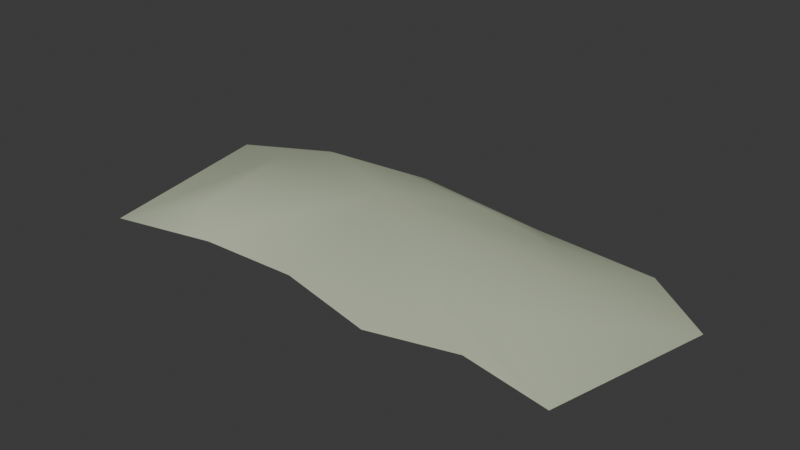 # Source: WC_RIVER_Background_Rise_A.blend  (saved by Blender 5.2.44; exported with 4.5.12 LTS)
import bpy
from mathutils import Matrix  # noqa: F401  (used for matrix-valued properties, if any)

bpy.ops.wm.read_factory_settings(use_empty=True)
scene = bpy.context.scene
scene.name = 'Scene'

# ---- collections
col_collection = bpy.data.collections.new('Collection'); scene.collection.children.link(col_collection)

# ---- materials (node trees are filled in below, after node groups)
mat_wc_mat_quietearth = bpy.data.materials.new('WC_MAT_QuietEarth')

# ---- material node trees
mat_wc_mat_quietearth.use_nodes = True; mat_wc_mat_quietearth.node_tree.nodes.clear()
_N = mat_wc_mat_quietearth.node_tree.nodes; _L = mat_wc_mat_quietearth.node_tree.links
n0 = _N.new('ShaderNodeBsdfPrincipled'); n0.name = 'Principled BSDF'; n0.location = (-200, 100)
n0.inputs[0].default_value = (0.45, 0.5, 0.36, 1.0)
n0.inputs[2].default_value = 0.94
n0.inputs[10].default_value = 0.005
n0.inputs[13].default_value = 0.13
n1 = _N.new('ShaderNodeOutputMaterial'); n1.name = 'Material Output'; n1.location = (200, 100)
_L.new(n0.outputs[0], n1.inputs[0])
n1.is_active_output = True

# ---- world
world_world = bpy.data.worlds.new('World'); scene.world = world_world
world_world.use_nodes = True; world_world.node_tree.nodes.clear()
_N = world_world.node_tree.nodes; _L = world_world.node_tree.links
n0 = _N.new('ShaderNodeOutputWorld'); n0.name = 'World Output'; n0.location = (200, 100)
n1 = _N.new('ShaderNodeBackground'); n1.name = 'Background'; n1.location = (-200, 100)
n1.inputs[0].default_value = (0.05088, 0.05088, 0.05088, 1.0)
_L.new(n1.outputs[0], n0.inputs[0])
n0.is_active_output = True
world_world.color = (0.05088, 0.05088, 0.05088)
world_world.sun_shadow_jitter_overblur = 0.0

# ---- meshes
me_softrolledground_mesh = bpy.data.meshes.new('SoftRolledGround_Mesh')
me_softrolledground_mesh.from_pydata([(-5.0, 1.8, -0.11), (-3.5, 2.6, -0.11), (-1.3, 2.8, -0.11), (1.4, 2.4, -0.11), (3.7, 2.2, -0.11), (5.0, 1.2, -0.11), (4.3, -1.7, -0.11), (2.7, -1.4, -0.11), (1.2, -1.8, -0.11), (-0.7, -1.35, -0.11), (-2.5, -1.4, -0.11), (-4.3, -1.8, -0.11), (-3.3, 1.08, 0.35), (-2.31, 1.56, 0.52), (-0.858, 1.68, 0.52), (0.924, 1.44, 0.52), (2.442, 1.32, 0.35), (3.3, 0.72, 0.35), (2.838, -1.02, 0.35), (1.782, -0.84, 0.35), (0.792, -1.08, 0.35), (-0.462, -0.81, 0.35), (-1.65, -0.84, 0.35), (-2.838, -1.08, 0.35), (-0.5, 0.65, 0.64)], [], [(0, 12, 13, 1), (12, 24, 13), (1, 13, 14, 2), (13, 24, 14), (2, 14, 15, 3), (14, 24, 15), (3, 15, 16, 4), (15, 24, 16), (4, 16, 17, 5), (16, 24, 17), (5, 17, 18, 6), (17, 24, 18), (6, 18, 19, 7), (18, 24, 19), (7, 19, 20, 8), (19, 24, 20), (8, 20, 21, 9), (20, 24, 21), (9, 21, 22, 10), (21, 24, 22), (10, 22, 23, 11), (22, 24, 23), (11, 23, 12, 0), (23, 24, 12)])
me_softrolledground_mesh.polygons.foreach_set('use_smooth', [True] * 24)
_uv = me_softrolledground_mesh.uv_layers.new(name='UV0')
_uv.uv.foreach_set('vector', [-4.0, 1.44, -2.64, 0.864, -1.848, 1.248, -2.8, 2.08, -2.64, 0.864, -0.4, 0.52, -1.848, 1.248, -2.8, 2.08, -1.848, 1.248, -0.6864, 1.344, -1.04, 2.24, -1.848, 1.248, -0.4, 0.52, -0.6864, 1.344, -1.04, 2.24, -0.6864, 1.344, 0.7392, 1.152, 1.12, 1.92, -0.6864, 1.344, -0.4, 0.52, 0.7392, 1.152, 1.12, 1.92, 0.7392, 1.152, 1.954, 1.056, 2.96, 1.76, 0.7392, 1.152, -0.4, 0.52, 1.954, 1.056, 2.96, 1.76, 1.954, 1.056, 2.64, 0.576, 4.0, 0.96, 1.954, 1.056, -0.4, 0.52, 2.64, 0.576, 4.0, 0.96, 2.64, 0.576, 2.27, -0.816, 3.44, -1.36, 2.64, 0.576, -0.4, 0.52, 2.27, -0.816, 3.44, -0.088, 2.27, 0.28, 1.426, 0.28, 2.16, -0.088, 2.27, -0.816, -0.4, 0.52, 1.426, -0.672, 2.16, -1.12, 1.426, -0.672, 0.6336, -0.864, 0.96, -1.44, 1.426, -0.672, -0.4, 0.52, 0.6336, -0.864, 0.96, -1.44, 0.6336, -0.864, -0.3696, -0.648, -0.56, -1.08, 0.6336, -0.864, -0.4, 0.52, -0.3696, -0.648, -0.56, -1.08, -0.3696, -0.648, -1.32, -0.672, -2.0, -1.12, -0.3696, -0.648, -0.4, 0.52, -1.32, -0.672, -2.0, -0.088, -1.32, 0.28, -2.27, 0.28, -3.44, -0.088, -1.32, -0.672, -0.4, 0.52, -2.27, -0.864, -3.44, -1.44, -2.27, -0.864, -2.64, 0.864, -4.0, 1.44, -2.27, -0.864, -0.4, 0.52, -2.64, 0.864])
_ca = me_softrolledground_mesh.color_attributes.new('PigmentCavity', 'FLOAT_COLOR', 'CORNER')
_ca.data.foreach_set('color', [0.95, 0.3295, 0.3734, 1.0, 0.95, 0.3295, 0.3734, 1.0, 0.95, 0.3295, 0.3734, 1.0, 0.95, 0.3295, 0.3734, 1.0, 0.95, 0.3295, 0.3734, 1.0, 0.95, 0.3295, 0.3734, 1.0, 0.95, 0.3295, 0.3734, 1.0, 0.95, 0.3295, 0.3734, 1.0, 0.95, 0.3295, 0.3734, 1.0, 0.95, 0.3295, 0.3734, 1.0, 0.95, 0.3295, 0.3734, 1.0, 0.95, 0.3295, 0.3734, 1.0, 0.95, 0.3295, 0.3734, 1.0, 0.95, 0.3295, 0.3734, 1.0, 0.95, 0.3295, 0.3734, 1.0, 0.95, 0.3295, 0.3734, 1.0, 0.95, 0.3295, 0.3734, 1.0, 0.95, 0.3295, 0.3734, 1.0, 0.95, 0.3295, 0.3734, 1.0, 0.95, 0.3295, 0.3734, 1.0, 0.95, 0.3295, 0.3734, 1.0, 0.95, 0.3295, 0.3734, 1.0, 0.95, 0.3295, 0.3734, 1.0, 0.95, 0.3295, 0.3734, 1.0, 0.95, 0.3295, 0.3734, 1.0, 0.95, 0.3295, 0.3734, 1.0, 0.95, 0.3295, 0.3734, 1.0, 0.95, 0.3295, 0.3734, 1.0, 0.95, 0.3295, 0.3734, 1.0, 0.95, 0.3295, 0.3734, 1.0, 0.95, 0.3295, 0.3734, 1.0, 0.95, 0.3295, 0.3734, 1.0, 0.95, 0.3295, 0.3734, 1.0, 0.95, 0.3295, 0.3734, 1.0, 0.95, 0.3295, 0.3734, 1.0, 0.95, 0.3295, 0.3734, 1.0, 0.95, 0.3295, 0.3734, 1.0, 0.95, 0.3295, 0.3734, 1.0, 0.95, 0.3295, 0.3734, 1.0, 0.95, 0.3295, 0.3734, 1.0, 0.95, 0.3295, 0.3734, 1.0, 0.95, 0.3295, 0.3734, 1.0, 0.95, 0.3295, 0.3734, 1.0, 0.95, 0.3295, 0.3734, 1.0, 0.95, 0.3295, 0.3734, 1.0, 0.95, 0.3295, 0.3734, 1.0, 0.95, 0.3295, 0.3734, 1.0, 0.95, 0.3295, 0.3734, 1.0, 0.95, 0.3295, 0.3734, 1.0, 0.95, 0.3295, 0.3734, 1.0, 0.95, 0.3295, 0.3734, 1.0, 0.95, 0.3295, 0.3734, 1.0, 0.95, 0.3295, 0.3734, 1.0, 0.95, 0.3295, 0.3734, 1.0, 0.95, 0.3295, 0.3734, 1.0, 0.95, 0.3295, 0.3734, 1.0, 0.95, 0.3295, 0.3734, 1.0, 0.95, 0.3295, 0.3734, 1.0, 0.95, 0.3295, 0.3734, 1.0, 0.95, 0.3295, 0.3734, 1.0, 0.95, 0.3295, 0.3734, 1.0, 0.95, 0.3295, 0.3734, 1.0, 0.95, 0.3295, 0.3734, 1.0, 0.95, 0.3295, 0.3734, 1.0, 0.95, 0.3295, 0.3734, 1.0, 0.95, 0.3295, 0.3734, 1.0, 0.95, 0.3295, 0.3734, 1.0, 0.95, 0.3295, 0.3734, 1.0, 0.95, 0.3295, 0.3734, 1.0, 0.95, 0.3295, 0.3734, 1.0, 0.95, 0.3295, 0.3734, 1.0, 0.95, 0.3295, 0.3734, 1.0, 0.95, 0.3295, 0.3734, 1.0, 0.95, 0.3295, 0.3734, 1.0, 0.95, 0.3295, 0.3734, 1.0, 0.95, 0.3295, 0.3734, 1.0, 0.95, 0.3295, 0.3734, 1.0, 0.95, 0.3295, 0.3734, 1.0, 0.95, 0.3295, 0.3734, 1.0, 0.95, 0.3295, 0.3734, 1.0, 0.95, 0.3295, 0.3734, 1.0, 0.95, 0.3295, 0.3734, 1.0, 0.95, 0.3295, 0.3734, 1.0, 0.95, 0.3295, 0.3734, 1.0])
me_softrolledground_mesh.materials.append(mat_wc_mat_quietearth)
me_softrolledground_mesh.update()

# ---- objects
ob_wc_river_background_rise_a = bpy.data.objects.new('WC_RIVER_Background_Rise_A', None)
ob_softrolledground = bpy.data.objects.new('SoftRolledGround', me_softrolledground_mesh)

# ---- transforms, parenting, visibility, modifiers, constraints
ob_wc_river_background_rise_a.location = (0.0, 0.0, 0.0)
ob_softrolledground.parent = ob_wc_river_background_rise_a
ob_softrolledground.location = (0.0, 0.0, 0.0)

# ---- collection membership
scene.collection.objects.link(ob_wc_river_background_rise_a)
scene.collection.objects.link(ob_softrolledground)

# ---- scene / render settings (as saved in the file)
scene.frame_start = 1; scene.frame_end = 250; scene.frame_set(1)
scene.render.engine = 'BLENDER_EEVEE_NEXT'
scene.render.bake_bias = 0.0
scene.render.bake_samples = 0
scene.render.compositor_device = 'GPU'
scene.eevee.use_volume_custom_range = False
scene.eevee.fast_gi_thickness_near = 0.1
scene.eevee.fast_gi_thickness_far = 0.0
scene.eevee.ray_tracing_options.screen_trace_thickness = 0.1
bpy.context.view_layer.update()

# ---- added for rendering (the .blend has no active camera and no usable light): camera, sun
cam_auto = bpy.data.cameras.new('AutoCamera')
cam_auto.lens = 50.0
cam_auto.sensor_width = 36.0
cam_auto.clip_end = 1000.0
ob_auto_camera = bpy.data.objects.new('AutoCamera', cam_auto)
scene.collection.objects.link(ob_auto_camera)
ob_auto_camera.location = (10.2078, -11.7494, 8.43125)
ob_auto_camera.rotation_euler = (1.09748, -7.21219e-08, 0.694738)
scene.camera = ob_auto_camera
light_auto_sun = bpy.data.lights.new('AutoSun', 'SUN')
light_auto_sun.energy = 3.0
light_auto_sun.angle = 0.0523599
ob_auto_sun = bpy.data.objects.new('AutoSun', light_auto_sun)
scene.collection.objects.link(ob_auto_sun)
ob_auto_sun.rotation_euler = (0.872665, 0.174533, 0.523599)
bpy.context.view_layer.update()
